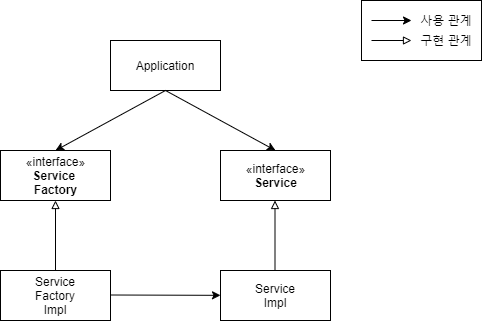

The diagram above was exported from draw.io. Its source (the exported page's mxGraphModel, read from the mxfile embedded in the PNG):
<mxGraphModel dx="1086" dy="806" grid="1" gridSize="10" guides="1" tooltips="1" connect="1" arrows="1" fold="1" page="1" pageScale="1" pageWidth="827" pageHeight="1169" math="0" shadow="0">
  <root>
    <mxCell id="0" />
    <mxCell id="1" parent="0" />
    <mxCell id="iBJEs9qI37PHWtvQga3J-16" value="" style="rounded=0;whiteSpace=wrap;html=1;" vertex="1" parent="1">
      <mxGeometry x="610" y="90" width="120" height="60" as="geometry" />
    </mxCell>
    <mxCell id="iBJEs9qI37PHWtvQga3J-1" value="«interface»&lt;br&gt;&lt;b&gt;Service &lt;br&gt;Factory&lt;/b&gt;" style="html=1;" vertex="1" parent="1">
      <mxGeometry x="249" y="240" width="110" height="50" as="geometry" />
    </mxCell>
    <mxCell id="iBJEs9qI37PHWtvQga3J-2" value="Application" style="rounded=0;whiteSpace=wrap;html=1;" vertex="1" parent="1">
      <mxGeometry x="359" y="130" width="110" height="50" as="geometry" />
    </mxCell>
    <mxCell id="iBJEs9qI37PHWtvQga3J-3" value="«interface»&lt;br&gt;&lt;b&gt;Service&lt;/b&gt;" style="html=1;" vertex="1" parent="1">
      <mxGeometry x="469" y="240" width="110" height="50" as="geometry" />
    </mxCell>
    <mxCell id="iBJEs9qI37PHWtvQga3J-5" value="Service&lt;br&gt;Factory&lt;br&gt;Impl" style="rounded=0;whiteSpace=wrap;html=1;" vertex="1" parent="1">
      <mxGeometry x="249" y="360" width="110" height="50" as="geometry" />
    </mxCell>
    <mxCell id="iBJEs9qI37PHWtvQga3J-6" value="Service&lt;br&gt;Impl" style="rounded=0;whiteSpace=wrap;html=1;" vertex="1" parent="1">
      <mxGeometry x="469" y="360" width="110" height="50" as="geometry" />
    </mxCell>
    <mxCell id="iBJEs9qI37PHWtvQga3J-7" value="" style="endArrow=block;html=1;exitX=0.5;exitY=0;exitDx=0;exitDy=0;entryX=0.5;entryY=1;entryDx=0;entryDy=0;endFill=0;" edge="1" parent="1" source="iBJEs9qI37PHWtvQga3J-5" target="iBJEs9qI37PHWtvQga3J-1">
      <mxGeometry width="50" height="50" relative="1" as="geometry">
        <mxPoint x="390" y="410" as="sourcePoint" />
        <mxPoint x="440" y="360" as="targetPoint" />
      </mxGeometry>
    </mxCell>
    <mxCell id="iBJEs9qI37PHWtvQga3J-9" value="" style="endArrow=block;html=1;exitX=0.5;exitY=0;exitDx=0;exitDy=0;entryX=0.5;entryY=1;entryDx=0;entryDy=0;endFill=0;" edge="1" parent="1">
      <mxGeometry width="50" height="50" relative="1" as="geometry">
        <mxPoint x="523.5" y="360" as="sourcePoint" />
        <mxPoint x="523.5" y="290" as="targetPoint" />
      </mxGeometry>
    </mxCell>
    <mxCell id="iBJEs9qI37PHWtvQga3J-10" value="" style="endArrow=classic;html=1;exitX=0.5;exitY=1;exitDx=0;exitDy=0;entryX=0.5;entryY=0;entryDx=0;entryDy=0;" edge="1" parent="1" source="iBJEs9qI37PHWtvQga3J-2" target="iBJEs9qI37PHWtvQga3J-1">
      <mxGeometry width="50" height="50" relative="1" as="geometry">
        <mxPoint x="390" y="410" as="sourcePoint" />
        <mxPoint x="440" y="360" as="targetPoint" />
      </mxGeometry>
    </mxCell>
    <mxCell id="iBJEs9qI37PHWtvQga3J-11" value="" style="endArrow=classic;html=1;exitX=0.5;exitY=1;exitDx=0;exitDy=0;entryX=0.5;entryY=0;entryDx=0;entryDy=0;" edge="1" parent="1" source="iBJEs9qI37PHWtvQga3J-2" target="iBJEs9qI37PHWtvQga3J-3">
      <mxGeometry width="50" height="50" relative="1" as="geometry">
        <mxPoint x="424" y="190" as="sourcePoint" />
        <mxPoint x="314" y="250" as="targetPoint" />
      </mxGeometry>
    </mxCell>
    <mxCell id="iBJEs9qI37PHWtvQga3J-12" value="" style="endArrow=classic;html=1;" edge="1" parent="1">
      <mxGeometry width="50" height="50" relative="1" as="geometry">
        <mxPoint x="620" y="110" as="sourcePoint" />
        <mxPoint x="660" y="110" as="targetPoint" />
      </mxGeometry>
    </mxCell>
    <mxCell id="iBJEs9qI37PHWtvQga3J-13" value="" style="endArrow=block;html=1;endFill=0;" edge="1" parent="1">
      <mxGeometry width="50" height="50" relative="1" as="geometry">
        <mxPoint x="620" y="130" as="sourcePoint" />
        <mxPoint x="660" y="130" as="targetPoint" />
      </mxGeometry>
    </mxCell>
    <mxCell id="iBJEs9qI37PHWtvQga3J-14" value="사용 관계" style="text;html=1;strokeColor=none;fillColor=none;align=center;verticalAlign=middle;whiteSpace=wrap;rounded=0;" vertex="1" parent="1">
      <mxGeometry x="660" y="100" width="70" height="20" as="geometry" />
    </mxCell>
    <mxCell id="iBJEs9qI37PHWtvQga3J-15" value="구현 관계" style="text;html=1;strokeColor=none;fillColor=none;align=center;verticalAlign=middle;whiteSpace=wrap;rounded=0;" vertex="1" parent="1">
      <mxGeometry x="660" y="120" width="70" height="20" as="geometry" />
    </mxCell>
    <mxCell id="iBJEs9qI37PHWtvQga3J-17" value="" style="endArrow=classic;html=1;" edge="1" parent="1" target="iBJEs9qI37PHWtvQga3J-6">
      <mxGeometry width="50" height="50" relative="1" as="geometry">
        <mxPoint x="359" y="384.5" as="sourcePoint" />
        <mxPoint x="399" y="384.5" as="targetPoint" />
      </mxGeometry>
    </mxCell>
  </root>
</mxGraphModel>